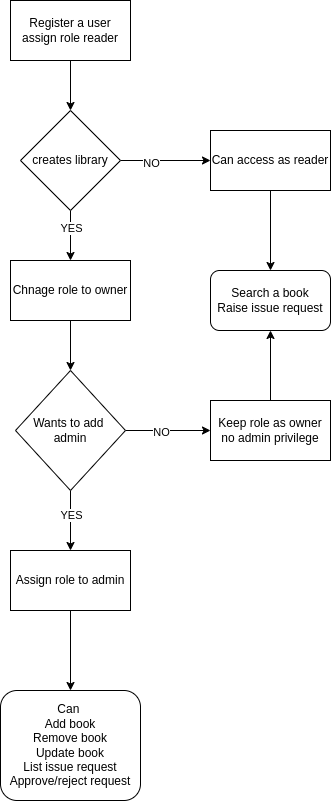

The diagram above was exported from draw.io. Its source (the exported page's mxGraphModel, read from the mxfile embedded in the PNG):
<mxGraphModel dx="1687" dy="1783" grid="1" gridSize="10" guides="1" tooltips="1" connect="1" arrows="1" fold="1" page="1" pageScale="1" pageWidth="1100" pageHeight="850" background="none" math="0" shadow="0">
  <root>
    <mxCell id="0" />
    <mxCell id="1" parent="0" />
    <mxCell id="fc6ZT-517XuaYragTQgU-8" value="" style="edgeStyle=orthogonalEdgeStyle;rounded=0;orthogonalLoop=1;jettySize=auto;html=1;" edge="1" parent="1" source="fc6ZT-517XuaYragTQgU-2" target="fc6ZT-517XuaYragTQgU-3">
      <mxGeometry relative="1" as="geometry" />
    </mxCell>
    <mxCell id="fc6ZT-517XuaYragTQgU-2" value="Register a user&lt;div&gt;assign role reader&lt;/div&gt;" style="rounded=0;whiteSpace=wrap;html=1;" vertex="1" parent="1">
      <mxGeometry x="490" y="-820" width="120" height="60" as="geometry" />
    </mxCell>
    <mxCell id="fc6ZT-517XuaYragTQgU-5" value="" style="edgeStyle=orthogonalEdgeStyle;rounded=0;orthogonalLoop=1;jettySize=auto;html=1;" edge="1" parent="1" source="fc6ZT-517XuaYragTQgU-3" target="fc6ZT-517XuaYragTQgU-4">
      <mxGeometry relative="1" as="geometry" />
    </mxCell>
    <mxCell id="fc6ZT-517XuaYragTQgU-17" value="NO" style="edgeLabel;html=1;align=center;verticalAlign=middle;resizable=0;points=[];" vertex="1" connectable="0" parent="fc6ZT-517XuaYragTQgU-5">
      <mxGeometry x="-0.3238" y="-2" relative="1" as="geometry">
        <mxPoint as="offset" />
      </mxGeometry>
    </mxCell>
    <mxCell id="fc6ZT-517XuaYragTQgU-7" value="" style="edgeStyle=orthogonalEdgeStyle;rounded=0;orthogonalLoop=1;jettySize=auto;html=1;" edge="1" parent="1" source="fc6ZT-517XuaYragTQgU-3" target="fc6ZT-517XuaYragTQgU-6">
      <mxGeometry relative="1" as="geometry" />
    </mxCell>
    <mxCell id="fc6ZT-517XuaYragTQgU-18" value="YES" style="edgeLabel;html=1;align=center;verticalAlign=middle;resizable=0;points=[];" vertex="1" connectable="0" parent="fc6ZT-517XuaYragTQgU-7">
      <mxGeometry x="-0.3067" relative="1" as="geometry">
        <mxPoint as="offset" />
      </mxGeometry>
    </mxCell>
    <mxCell id="fc6ZT-517XuaYragTQgU-3" value="creates library" style="rhombus;whiteSpace=wrap;html=1;" vertex="1" parent="1">
      <mxGeometry x="500" y="-710" width="100" height="100" as="geometry" />
    </mxCell>
    <mxCell id="fc6ZT-517XuaYragTQgU-16" value="" style="edgeStyle=orthogonalEdgeStyle;rounded=0;orthogonalLoop=1;jettySize=auto;html=1;" edge="1" parent="1" source="fc6ZT-517XuaYragTQgU-4" target="fc6ZT-517XuaYragTQgU-15">
      <mxGeometry relative="1" as="geometry" />
    </mxCell>
    <mxCell id="fc6ZT-517XuaYragTQgU-4" value="Can access as reader" style="whiteSpace=wrap;html=1;" vertex="1" parent="1">
      <mxGeometry x="690" y="-690" width="120" height="60" as="geometry" />
    </mxCell>
    <mxCell id="fc6ZT-517XuaYragTQgU-10" value="" style="edgeStyle=orthogonalEdgeStyle;rounded=0;orthogonalLoop=1;jettySize=auto;html=1;" edge="1" parent="1" source="fc6ZT-517XuaYragTQgU-6" target="fc6ZT-517XuaYragTQgU-9">
      <mxGeometry relative="1" as="geometry" />
    </mxCell>
    <mxCell id="fc6ZT-517XuaYragTQgU-6" value="Chnage role to owner" style="whiteSpace=wrap;html=1;" vertex="1" parent="1">
      <mxGeometry x="490" y="-560" width="120" height="60" as="geometry" />
    </mxCell>
    <mxCell id="fc6ZT-517XuaYragTQgU-12" value="" style="edgeStyle=orthogonalEdgeStyle;rounded=0;orthogonalLoop=1;jettySize=auto;html=1;" edge="1" parent="1" source="fc6ZT-517XuaYragTQgU-9" target="fc6ZT-517XuaYragTQgU-11">
      <mxGeometry relative="1" as="geometry" />
    </mxCell>
    <mxCell id="fc6ZT-517XuaYragTQgU-19" value="YES" style="edgeLabel;html=1;align=center;verticalAlign=middle;resizable=0;points=[];" vertex="1" connectable="0" parent="fc6ZT-517XuaYragTQgU-12">
      <mxGeometry x="-0.163" relative="1" as="geometry">
        <mxPoint as="offset" />
      </mxGeometry>
    </mxCell>
    <mxCell id="fc6ZT-517XuaYragTQgU-21" value="" style="edgeStyle=orthogonalEdgeStyle;rounded=0;orthogonalLoop=1;jettySize=auto;html=1;" edge="1" parent="1" source="fc6ZT-517XuaYragTQgU-9" target="fc6ZT-517XuaYragTQgU-20">
      <mxGeometry relative="1" as="geometry" />
    </mxCell>
    <mxCell id="fc6ZT-517XuaYragTQgU-22" value="NO" style="edgeLabel;html=1;align=center;verticalAlign=middle;resizable=0;points=[];" vertex="1" connectable="0" parent="fc6ZT-517XuaYragTQgU-21">
      <mxGeometry x="-0.1592" y="-1" relative="1" as="geometry">
        <mxPoint as="offset" />
      </mxGeometry>
    </mxCell>
    <mxCell id="fc6ZT-517XuaYragTQgU-9" value="Wants to add&amp;nbsp;&lt;div&gt;admin&lt;/div&gt;" style="rhombus;whiteSpace=wrap;html=1;" vertex="1" parent="1">
      <mxGeometry x="495" y="-450" width="110" height="120" as="geometry" />
    </mxCell>
    <mxCell id="fc6ZT-517XuaYragTQgU-14" value="" style="edgeStyle=orthogonalEdgeStyle;rounded=0;orthogonalLoop=1;jettySize=auto;html=1;" edge="1" parent="1" source="fc6ZT-517XuaYragTQgU-11" target="fc6ZT-517XuaYragTQgU-13">
      <mxGeometry relative="1" as="geometry" />
    </mxCell>
    <mxCell id="fc6ZT-517XuaYragTQgU-11" value="Assign role to admin" style="whiteSpace=wrap;html=1;" vertex="1" parent="1">
      <mxGeometry x="490" y="-270" width="120" height="60" as="geometry" />
    </mxCell>
    <mxCell id="fc6ZT-517XuaYragTQgU-13" value="Can&amp;nbsp;&lt;div&gt;Add book&lt;/div&gt;&lt;div&gt;Remove book&lt;/div&gt;&lt;div&gt;Update book&lt;/div&gt;&lt;div&gt;List issue request&lt;/div&gt;&lt;div&gt;Approve/reject request&lt;/div&gt;" style="rounded=1;whiteSpace=wrap;html=1;" vertex="1" parent="1">
      <mxGeometry x="480" y="-130" width="140" height="110" as="geometry" />
    </mxCell>
    <mxCell id="fc6ZT-517XuaYragTQgU-15" value="Search a book&lt;div&gt;Raise issue request&lt;/div&gt;" style="rounded=1;whiteSpace=wrap;html=1;" vertex="1" parent="1">
      <mxGeometry x="690" y="-550" width="120" height="60" as="geometry" />
    </mxCell>
    <mxCell id="fc6ZT-517XuaYragTQgU-24" value="" style="edgeStyle=orthogonalEdgeStyle;rounded=0;orthogonalLoop=1;jettySize=auto;html=1;" edge="1" parent="1" source="fc6ZT-517XuaYragTQgU-20" target="fc6ZT-517XuaYragTQgU-15">
      <mxGeometry relative="1" as="geometry" />
    </mxCell>
    <mxCell id="fc6ZT-517XuaYragTQgU-20" value="Keep role as owner&lt;div&gt;no admin privilege&lt;/div&gt;" style="whiteSpace=wrap;html=1;" vertex="1" parent="1">
      <mxGeometry x="690" y="-420" width="120" height="60" as="geometry" />
    </mxCell>
  </root>
</mxGraphModel>